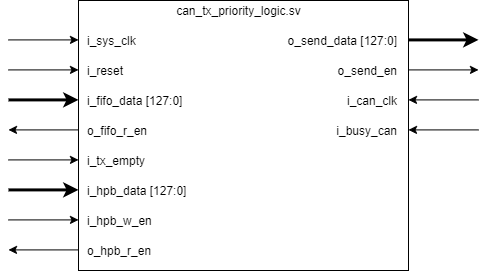

The diagram above was exported from draw.io. Its source (the exported page's mxGraphModel, read from the mxfile embedded in the PNG):
<mxGraphModel dx="1384" dy="876" grid="1" gridSize="10" guides="1" tooltips="1" connect="1" arrows="1" fold="1" page="1" pageScale="1" pageWidth="850" pageHeight="1100" math="0" shadow="0">
  <root>
    <mxCell id="0" />
    <mxCell id="1" parent="0" />
    <mxCell id="rerBF0kG7VgdNWpGoNYF-1" value="" style="rounded=0;whiteSpace=wrap;html=1;" parent="1" vertex="1">
      <mxGeometry x="50" y="270" width="330" height="270" as="geometry" />
    </mxCell>
    <mxCell id="rerBF0kG7VgdNWpGoNYF-2" value="can_tx_priority_logic.sv" style="text;html=1;align=center;verticalAlign=middle;resizable=0;points=[];autosize=1;" parent="1" vertex="1">
      <mxGeometry x="140" y="270" width="140" height="20" as="geometry" />
    </mxCell>
    <mxCell id="rerBF0kG7VgdNWpGoNYF-8" value="" style="endArrow=none;html=1;rounded=0;edgeStyle=orthogonalEdgeStyle;strokeWidth=1;startArrow=classic;startFill=1;endFill=0;" parent="1" edge="1">
      <mxGeometry width="50" height="50" relative="1" as="geometry">
        <mxPoint x="-20" y="399.40999999999997" as="sourcePoint" />
        <mxPoint x="50" y="399.40999999999997" as="targetPoint" />
      </mxGeometry>
    </mxCell>
    <mxCell id="AKDu7tEOvL_pQk0uFD_8-1" value="i_sys_clk" style="text;html=1;align=left;verticalAlign=middle;resizable=0;points=[];autosize=1;" parent="1" vertex="1">
      <mxGeometry x="57" y="300" width="60" height="20" as="geometry" />
    </mxCell>
    <mxCell id="AKDu7tEOvL_pQk0uFD_8-2" value="i_reset" style="text;html=1;align=left;verticalAlign=middle;resizable=0;points=[];autosize=1;" parent="1" vertex="1">
      <mxGeometry x="57" y="330" width="50" height="20" as="geometry" />
    </mxCell>
    <mxCell id="7QyArZI5ctt4i6b7SlNt-11" value="i_hpb_w_en" style="text;html=1;align=left;verticalAlign=middle;resizable=0;points=[];autosize=1;" vertex="1" parent="1">
      <mxGeometry x="57" y="480" width="80" height="20" as="geometry" />
    </mxCell>
    <mxCell id="7QyArZI5ctt4i6b7SlNt-12" value="i_hpb_data [127:0]" style="text;html=1;align=left;verticalAlign=middle;resizable=0;points=[];autosize=1;" vertex="1" parent="1">
      <mxGeometry x="57" y="450" width="110" height="20" as="geometry" />
    </mxCell>
    <mxCell id="7QyArZI5ctt4i6b7SlNt-13" value="i_tx_empty" style="text;html=1;align=left;verticalAlign=middle;resizable=0;points=[];autosize=1;" vertex="1" parent="1">
      <mxGeometry x="57" y="420" width="70" height="20" as="geometry" />
    </mxCell>
    <mxCell id="7QyArZI5ctt4i6b7SlNt-14" value="i_fifo_data [127:0]" style="text;html=1;align=left;verticalAlign=middle;resizable=0;points=[];autosize=1;" vertex="1" parent="1">
      <mxGeometry x="57" y="360" width="110" height="20" as="geometry" />
    </mxCell>
    <mxCell id="7QyArZI5ctt4i6b7SlNt-15" value="i_can_clk" style="text;html=1;align=right;verticalAlign=middle;resizable=0;points=[];autosize=1;" vertex="1" parent="1">
      <mxGeometry x="300" y="360" width="70" height="20" as="geometry" />
    </mxCell>
    <mxCell id="7QyArZI5ctt4i6b7SlNt-16" value="i_busy_can" style="text;html=1;align=right;verticalAlign=middle;resizable=0;points=[];autosize=1;" vertex="1" parent="1">
      <mxGeometry x="290" y="390" width="80" height="20" as="geometry" />
    </mxCell>
    <mxCell id="7QyArZI5ctt4i6b7SlNt-17" value="o_send_data [127:0]" style="text;html=1;align=right;verticalAlign=middle;resizable=0;points=[];autosize=1;" vertex="1" parent="1">
      <mxGeometry x="250" y="300" width="120" height="20" as="geometry" />
    </mxCell>
    <mxCell id="7QyArZI5ctt4i6b7SlNt-18" value="o_send_en" style="text;html=1;align=right;verticalAlign=middle;resizable=0;points=[];autosize=1;" vertex="1" parent="1">
      <mxGeometry x="300" y="330" width="70" height="20" as="geometry" />
    </mxCell>
    <mxCell id="7QyArZI5ctt4i6b7SlNt-19" value="o_hpb_r_en" style="text;html=1;align=left;verticalAlign=middle;resizable=0;points=[];autosize=1;" vertex="1" parent="1">
      <mxGeometry x="57" y="510" width="80" height="20" as="geometry" />
    </mxCell>
    <mxCell id="7QyArZI5ctt4i6b7SlNt-20" value="o_fifo_r_en" style="text;html=1;align=left;verticalAlign=middle;resizable=0;points=[];autosize=1;" vertex="1" parent="1">
      <mxGeometry x="57" y="390" width="80" height="20" as="geometry" />
    </mxCell>
    <mxCell id="7QyArZI5ctt4i6b7SlNt-26" value="" style="endArrow=classic;html=1;rounded=0;edgeStyle=orthogonalEdgeStyle;strokeWidth=1;" edge="1" parent="1">
      <mxGeometry width="50" height="50" relative="1" as="geometry">
        <mxPoint x="-20" y="309.40999999999997" as="sourcePoint" />
        <mxPoint x="50" y="309.40999999999997" as="targetPoint" />
      </mxGeometry>
    </mxCell>
    <mxCell id="7QyArZI5ctt4i6b7SlNt-27" value="" style="endArrow=classic;html=1;rounded=0;edgeStyle=orthogonalEdgeStyle;strokeWidth=1;" edge="1" parent="1">
      <mxGeometry width="50" height="50" relative="1" as="geometry">
        <mxPoint x="-20" y="339.40999999999997" as="sourcePoint" />
        <mxPoint x="50" y="339.40999999999997" as="targetPoint" />
      </mxGeometry>
    </mxCell>
    <mxCell id="7QyArZI5ctt4i6b7SlNt-28" value="" style="endArrow=classic;html=1;rounded=0;edgeStyle=orthogonalEdgeStyle;strokeWidth=3;" edge="1" parent="1">
      <mxGeometry width="50" height="50" relative="1" as="geometry">
        <mxPoint x="-20" y="369.40999999999997" as="sourcePoint" />
        <mxPoint x="50" y="369.40999999999997" as="targetPoint" />
      </mxGeometry>
    </mxCell>
    <mxCell id="7QyArZI5ctt4i6b7SlNt-29" value="" style="endArrow=classic;html=1;rounded=0;edgeStyle=orthogonalEdgeStyle;strokeWidth=1;" edge="1" parent="1">
      <mxGeometry width="50" height="50" relative="1" as="geometry">
        <mxPoint x="-20" y="429.40999999999997" as="sourcePoint" />
        <mxPoint x="50" y="429.40999999999997" as="targetPoint" />
      </mxGeometry>
    </mxCell>
    <mxCell id="7QyArZI5ctt4i6b7SlNt-30" value="" style="endArrow=classic;html=1;rounded=0;edgeStyle=orthogonalEdgeStyle;strokeWidth=3;" edge="1" parent="1">
      <mxGeometry width="50" height="50" relative="1" as="geometry">
        <mxPoint x="-20" y="459.40999999999997" as="sourcePoint" />
        <mxPoint x="50" y="459.40999999999997" as="targetPoint" />
      </mxGeometry>
    </mxCell>
    <mxCell id="7QyArZI5ctt4i6b7SlNt-31" value="" style="endArrow=classic;html=1;rounded=0;edgeStyle=orthogonalEdgeStyle;strokeWidth=1;" edge="1" parent="1">
      <mxGeometry width="50" height="50" relative="1" as="geometry">
        <mxPoint x="-20" y="489.40999999999997" as="sourcePoint" />
        <mxPoint x="50" y="489.40999999999997" as="targetPoint" />
      </mxGeometry>
    </mxCell>
    <mxCell id="7QyArZI5ctt4i6b7SlNt-32" value="" style="endArrow=classic;html=1;rounded=0;edgeStyle=orthogonalEdgeStyle;strokeWidth=3;" edge="1" parent="1">
      <mxGeometry width="50" height="50" relative="1" as="geometry">
        <mxPoint x="380" y="309.41" as="sourcePoint" />
        <mxPoint x="450" y="309.41" as="targetPoint" />
      </mxGeometry>
    </mxCell>
    <mxCell id="7QyArZI5ctt4i6b7SlNt-33" value="" style="endArrow=classic;html=1;rounded=0;edgeStyle=orthogonalEdgeStyle;strokeWidth=1;" edge="1" parent="1">
      <mxGeometry width="50" height="50" relative="1" as="geometry">
        <mxPoint x="380" y="339.40999999999997" as="sourcePoint" />
        <mxPoint x="450" y="339.40999999999997" as="targetPoint" />
      </mxGeometry>
    </mxCell>
    <mxCell id="7QyArZI5ctt4i6b7SlNt-35" value="" style="endArrow=none;html=1;rounded=0;edgeStyle=orthogonalEdgeStyle;strokeWidth=1;startArrow=classic;startFill=1;endFill=0;" edge="1" parent="1">
      <mxGeometry width="50" height="50" relative="1" as="geometry">
        <mxPoint x="379.9999999999998" y="369.40999999999997" as="sourcePoint" />
        <mxPoint x="450" y="369.40999999999997" as="targetPoint" />
      </mxGeometry>
    </mxCell>
    <mxCell id="7QyArZI5ctt4i6b7SlNt-36" value="" style="endArrow=none;html=1;rounded=0;edgeStyle=orthogonalEdgeStyle;strokeWidth=1;startArrow=classic;startFill=1;endFill=0;" edge="1" parent="1">
      <mxGeometry width="50" height="50" relative="1" as="geometry">
        <mxPoint x="379.9999999999998" y="399.40999999999997" as="sourcePoint" />
        <mxPoint x="450" y="399.40999999999997" as="targetPoint" />
      </mxGeometry>
    </mxCell>
    <mxCell id="7QyArZI5ctt4i6b7SlNt-37" value="" style="endArrow=none;html=1;rounded=0;edgeStyle=orthogonalEdgeStyle;strokeWidth=1;startArrow=classic;startFill=1;endFill=0;" edge="1" parent="1">
      <mxGeometry width="50" height="50" relative="1" as="geometry">
        <mxPoint x="-20.000000000000227" y="519.4100000000001" as="sourcePoint" />
        <mxPoint x="50" y="519.4100000000001" as="targetPoint" />
      </mxGeometry>
    </mxCell>
  </root>
</mxGraphModel>